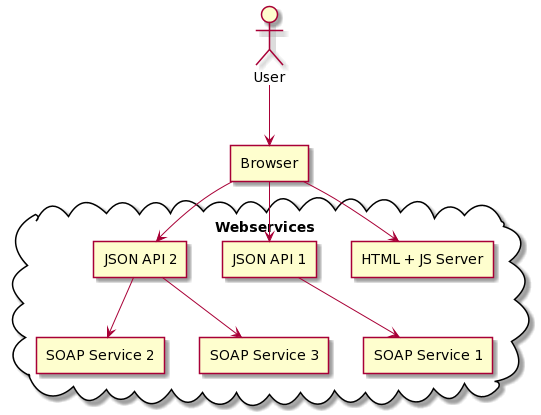

The diagram above was rendered by PlantUML. Its source (embedded in the PNG):
@startuml
actor User
agent Browser

cloud "Webservices" {
  agent "HTML + JS Server" as media
  agent "JSON API 1" as a1
  agent "JSON API 2" as a2
  agent "SOAP Service 1" as s1
  agent "SOAP Service 2" as s2
  agent "SOAP Service 3" as s3
}
User --> Browser
Browser --> media
Browser --> a1
Browser --> a2
a1 --> s1
a2 --> s2
a2 --> s3
@enduml